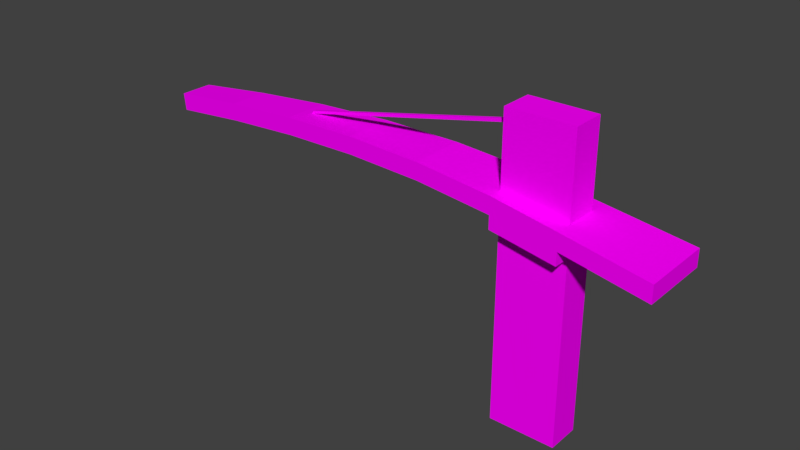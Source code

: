 # Source: entradaOrla.blend  (saved by Blender 2.79.0; exported with 4.5.12 LTS)
import bpy
from mathutils import Matrix  # noqa: F401  (used for matrix-valued properties, if any)

bpy.ops.wm.read_factory_settings(use_empty=True)
scene = bpy.context.scene
scene.name = 'Scene'

# ---- collections
col_collection_1 = bpy.data.collections.new('Collection 1'); scene.collection.children.link(col_collection_1)

# ---- images (referenced by path relative to the original .blend; pixels are not part of the script)
import os
ASSET_DIR = os.environ.get("B2B_ASSET_DIR", "")  # directory of the original .blend (textures are referenced by path, not embedded)
HERE = os.path.dirname(os.path.abspath(__file__))  # packed textures are extracted next to this script under _unpacked/

def load_image(name, relpath, width, height, colorspace="sRGB"):
    """Load a texture the original file referenced (path relative to the .blend, or extracted next to this script)."""
    p = next((c for c in (os.path.join(HERE, relpath), os.path.join(ASSET_DIR, relpath)) if relpath and os.path.exists(c)), "")
    if p:
        img = bpy.data.images.load(p, check_existing=True)
        img.name = name
    else:  # same state as the original file: an image datablock whose file is absent (Cycles renders it pink)
        img = bpy.data.images.new(name, width, height)
        img.source = "FILE"
        img.filepath = "//" + (relpath or name)
    img.colorspace_settings.name = colorspace
    return img
img_tttt_png = load_image('TTTT.png', 'TTTT.png', 1024, 1024, 'sRGB')

# ---- materials (node trees are filled in below, after node groups)
mat_material_009 = bpy.data.materials.new('Material.009')
mat_material_009.alpha_threshold = 0.0
mat_material_009.roughness = 0.5

# ---- material node trees
mat_material_009.use_nodes = True; mat_material_009.node_tree.nodes.clear()
_N = mat_material_009.node_tree.nodes; _L = mat_material_009.node_tree.links
n0 = _N.new('ShaderNodeOutputMaterial'); n0.name = 'Material Output'; n0.location = (300, 300)
n1 = _N.new('ShaderNodeBsdfDiffuse'); n1.name = 'Diffuse BSDF'; n1.location = (10, 300)
n2 = _N.new('ShaderNodeTexImage'); n2.name = 'Image Texture'; n2.location = (-44, -32)
n2.width = 140
n2.image = img_tttt_png
_L.new(n1.outputs[0], n0.inputs[0])
_L.new(n2.outputs[0], n1.inputs[0])
n0.is_active_output = True

# ---- world
world_world = bpy.data.worlds.new('World'); scene.world = world_world
world_world.color = (0.05088, 0.05088, 0.05088)
world_world.use_sun_shadow = False
world_world.sun_shadow_jitter_overblur = 0.0
world_world.cycles.sampling_method = 'MANUAL'

# ---- meshes
me_cube_001 = bpy.data.meshes.new('Cube.001')
me_cube_001.from_pydata([(-0.006119, -0.1401, 2.384e-07), (-0.006119, -0.1401, 4.504), (0.9978, -0.1401, 2.384e-07), (0.9978, -0.1401, 4.504), (-0.006119, -0.6398, 2.384e-07), (-0.006119, -0.6398, 4.504), (0.9978, -0.6398, 2.384e-07), (0.9978, -0.6398, 4.504), (-0.006119, -0.1401, 3.158), (-0.006119, -0.1401, 3.417), (0.9978, -0.1401, 3.27), (0.9978, -0.1401, 3.012), (0.9978, -0.6398, 3.27), (0.9978, -0.6398, 3.012), (-0.006119, -0.6398, 3.417), (-0.006119, -0.6398, 3.158), (2.277, -0.2401, 3.071), (2.277, -0.2401, 2.812), (2.277, -0.5398, 3.071), (2.277, -0.5398, 2.812), (-5.845, -0.2401, 3.008), (-5.875, -0.2401, 3.265), (-5.875, -0.5398, 3.265), (-5.845, -0.5398, 3.008), (2.277, -0.9398, 3.071), (2.277, -0.9398, 2.812), (-5.875, -0.6398, 3.265), (-5.845, -0.6398, 3.008), (2.277, 0.1599, 3.071), (2.277, 0.1599, 2.812), (-5.845, -0.1401, 3.008), (-5.875, -0.1401, 3.265), (-0.006119, -0.8556, 3.158), (-0.006119, -0.8556, 3.417), (0.9978, -0.8926, 3.27), (0.9978, -0.8926, 3.012), (0.9978, 0.1128, 3.27), (0.9978, 0.1128, 3.012), (-0.006119, 0.07577, 3.417), (-0.006119, 0.07577, 3.158), (0.9978, -0.1401, 2.812), (0.9978, -0.6398, 2.812), (-0.006119, -0.6398, 2.958), (-0.006119, -0.1401, 2.958), (-0.006119, -0.8556, 2.958), (0.9978, -0.8926, 2.812), (0.9978, 0.1128, 2.812), (-0.006119, 0.07577, 2.958), (-1.174, -0.5398, 3.257), (-2.342, -0.5398, 3.278), (-3.51, -0.5398, 3.235), (-4.677, -0.5398, 3.141), (-4.677, -0.2401, 3.141), (-3.51, -0.2401, 3.235), (-2.342, -0.2401, 3.278), (-1.174, -0.2401, 3.257), (-1.18, -0.2401, 3.515), (-2.354, -0.2401, 3.536), (-3.528, -0.2401, 3.493), (-4.701, -0.2401, 3.398), (-4.701, -0.5398, 3.398), (-3.528, -0.5398, 3.493), (-2.354, -0.5398, 3.536), (-1.18, -0.5398, 3.515), (-1.18, -0.8124, 3.515), (-2.354, -0.7692, 3.536), (-3.528, -0.7261, 3.493), (-4.701, -0.6829, 3.398), (-1.174, -0.8124, 3.257), (-2.342, -0.7692, 3.278), (-3.51, -0.7261, 3.235), (-4.677, -0.6829, 3.141), (-1.18, 0.03261, 3.515), (-2.354, -0.01056, 3.536), (-3.528, -0.05372, 3.493), (-4.701, -0.09689, 3.398), (-1.174, 0.03261, 3.257), (-2.342, -0.01056, 3.278), (-3.51, -0.05372, 3.235), (-4.677, -0.09689, 3.141), (-0.006119, -0.1401, 4.203), (0.9978, -0.1401, 4.163), (0.9978, -0.6398, 4.163), (-0.006119, -0.6398, 4.203), (-0.006119, -0.3649, 4.277), (-0.006119, -0.4149, 4.277), (-0.006119, -0.3649, 4.227), (-0.006119, -0.4149, 4.227), (-3.331, -0.3649, 3.5), (-3.381, -0.3649, 3.498), (-3.381, -0.4149, 3.498), (-3.331, -0.4149, 3.5), (-3.312, -0.4149, 3.511), (-3.349, -0.4149, 3.544), (-3.312, -0.3649, 3.511), (-3.349, -0.3649, 3.544)], [], [(80, 1, 3, 81), (81, 3, 7, 82), (82, 7, 5, 83), (1, 80, 86, 84), (2, 6, 4, 0), (7, 3, 1, 5), (42, 15, 8, 43), (52, 51, 23, 20), (41, 13, 35, 45), (40, 11, 13, 41), (10, 12, 18, 16), (46, 37, 11, 40), (75, 79, 30, 31), (17, 16, 18, 19), (36, 37, 39, 38), (35, 34, 33, 32), (13, 11, 17, 19), (23, 22, 21, 20), (60, 59, 21, 22), (71, 67, 26, 27), (23, 27, 26, 22), (18, 24, 25, 19), (25, 24, 34, 35), (21, 31, 30, 20), (17, 29, 28, 16), (28, 29, 37, 36), (11, 37, 29, 17), (13, 19, 25, 35), (46, 40, 43, 47), (33, 34, 12, 14), (24, 18, 12, 34), (10, 16, 28, 36), (43, 8, 39, 47), (9, 10, 36, 38), (56, 9, 38, 72), (55, 76, 39, 8), (63, 64, 33, 14), (48, 15, 32, 68), (0, 43, 40, 2), (2, 40, 41, 6), (6, 41, 42, 4), (4, 42, 43, 0), (32, 44, 45, 35), (37, 46, 47, 39), (42, 41, 45, 44), (32, 15, 42, 44), (23, 51, 71, 27), (51, 50, 70, 71), (50, 49, 69, 70), (49, 48, 68, 69), (22, 26, 67, 60), (60, 67, 66, 61), (61, 66, 65, 62), (62, 65, 64, 63), (20, 30, 79, 52), (52, 79, 78, 53), (53, 78, 77, 54), (54, 77, 76, 55), (21, 59, 75, 31), (59, 58, 74, 75), (58, 57, 73, 74), (57, 56, 72, 73), (32, 33, 64, 68), (68, 64, 65, 69), (69, 65, 66, 70), (70, 66, 67, 71), (14, 9, 56, 63), (63, 56, 57, 62), (61, 62, 91, 90), (61, 58, 59, 60), (38, 39, 76, 72), (72, 76, 77, 73), (73, 77, 78, 74), (74, 78, 79, 75), (8, 15, 48, 55), (55, 48, 49, 54), (54, 49, 50, 53), (53, 50, 51, 52), (14, 83, 80, 9), (12, 82, 83, 14), (10, 81, 82, 12), (9, 80, 81, 10), (93, 95, 89, 90), (83, 5, 85, 87), (5, 1, 84, 85), (80, 83, 87, 86), (91, 88, 89, 90), (57, 58, 89, 88), (58, 61, 90, 89), (62, 57, 88, 91), (86, 87, 92, 94), (92, 93, 90, 91), (95, 94, 88, 89), (94, 92, 91, 88), (84, 86, 94, 95), (87, 85, 93, 92), (85, 84, 95, 93)])
_uv = me_cube_001.uv_layers.new(name='UVMap')
_uv.uv.foreach_set('vector', [0.7968, 0.193, 0.7968, 0.1563, 0.9471, 0.1563, 0.9471, 0.198, 0.8716, 0.5676, 0.8716, 0.6093, 0.7968, 0.6093, 0.7968, 0.5676, 0.9471, 0.4166, 0.9471, 0.4583, 0.7968, 0.4583, 0.7968, 0.4215, 0.8716, 0.6093, 0.8716, 0.6461, 0.838, 0.6431, 0.838, 0.637, 0.8716, 0.5812, 0.9465, 0.5812, 0.9465, 0.7041, 0.8716, 0.7041, 0.8716, 0.4583, 0.9465, 0.4583, 0.9465, 0.5812, 0.8716, 0.5812, 0.5283, 0.3933, 0.5283, 0.3688, 0.6031, 0.3688, 0.6031, 0.3933, 0.2569, 0.1432, 0.212, 0.1432, 0.212, 0.0, 0.2569, 0.0, 0.5338, 0.3443, 0.5338, 0.3688, 0.496, 0.3688, 0.496, 0.3443, 0.6086, 0.3443, 0.6086, 0.3688, 0.5338, 0.3688, 0.5338, 0.3443, 0.04493, 0.8416, 0.1198, 0.8416, 0.1048, 0.9983, 0.0599, 0.9983, 0.6465, 0.3443, 0.6465, 0.3688, 0.6086, 0.3688, 0.6086, 0.3443, 0.3368, 0.8567, 0.3752, 0.8529, 0.4001, 0.9954, 0.3617, 1.0, 0.9852, 0.544, 0.9465, 0.544, 0.9465, 0.5073, 0.9852, 0.5073, 0.3314, 0.1583, 0.3701, 0.1574, 0.3525, 0.2808, 0.3138, 0.2818, 0.466, 0.8426, 0.4273, 0.8417, 0.4097, 0.7182, 0.4484, 0.7192, 0.9166, 0.1563, 0.8417, 0.1563, 0.8567, 2.919e-08, 0.9016, 5.839e-08, 0.8716, 0.7164, 0.9102, 0.7164, 0.9102, 0.7531, 0.8716, 0.7531, 0.1048, 0.1437, 0.0599, 0.1437, 0.0599, 0.0, 0.1048, 0.0, 0.4711, 0.1471, 0.4327, 0.1433, 0.4576, 0.0, 0.496, 0.004567, 0.8716, 0.7164, 0.8716, 0.7041, 0.9102, 0.7041, 0.9102, 0.7164, 0.9465, 0.5073, 0.9465, 0.4583, 0.9852, 0.4583, 0.9852, 0.5073, 0.4904, 1.0, 0.4517, 0.9991, 0.4273, 0.8417, 0.466, 0.8426, 0.9102, 0.7531, 0.9102, 0.7653, 0.8716, 0.7653, 0.8716, 0.7531, 0.9852, 0.544, 0.9852, 0.5929, 0.9465, 0.5929, 0.9465, 0.544, 0.3558, 0.0009077, 0.3945, 0.0, 0.3701, 0.1574, 0.3314, 0.1583, 0.8417, 0.1563, 0.8039, 0.1563, 0.7968, 5.839e-08, 0.8567, 2.919e-08, 0.9166, 0.1563, 0.9016, 5.839e-08, 0.9615, 0.0, 0.9544, 0.1563, 0.9465, 0.5929, 0.9843, 0.5929, 0.9843, 0.7156, 0.952, 0.7156, 0.1521, 0.7187, 0.1576, 0.8416, 0.1198, 0.8416, 0.1198, 0.7187, 0.1647, 0.9983, 0.1048, 0.9983, 0.1198, 0.8416, 0.1576, 0.8416, 0.04493, 0.8416, 0.0599, 0.9983, 0.0, 0.9983, 0.007064, 0.8416, 0.6031, 0.3933, 0.6031, 0.3688, 0.6354, 0.3688, 0.6354, 0.3933, 0.04493, 0.7187, 0.04493, 0.8416, 0.007064, 0.8416, 0.01261, 0.7187, 0.0599, 0.5749, 0.04493, 0.7187, 0.01261, 0.7187, 0.01907, 0.5749, 0.2569, 0.5724, 0.2977, 0.5724, 0.3042, 0.7152, 0.2718, 0.7152, 0.1048, 0.5749, 0.1456, 0.5749, 0.1521, 0.7187, 0.1198, 0.7187, 0.212, 0.5724, 0.197, 0.7152, 0.1647, 0.7152, 0.1711, 0.5724, 0.7944, 0.05332, 0.7944, 0.6902, 0.6519, 0.6626, 0.6519, 0.05332, 0.6086, 0.0, 0.6086, 0.3443, 0.5338, 0.3443, 0.5338, 5.072e-09, 0.7944, 0.05332, 0.7944, 0.6626, 0.6519, 0.6902, 0.6519, 0.05332, 0.5283, 0.7553, 0.5283, 0.3933, 0.6031, 0.3933, 0.6031, 0.7553, 0.4484, 0.7192, 0.4783, 0.7199, 0.496, 0.8433, 0.466, 0.8426, 0.3701, 0.1574, 0.4001, 0.1567, 0.3824, 0.2801, 0.3525, 0.2808, 0.985, 0.1563, 0.985, 0.2789, 0.9471, 0.2789, 0.9526, 0.1563, 0.496, 0.3688, 0.5283, 0.3688, 0.5283, 0.3933, 0.496, 0.3933, 0.212, 0.0, 0.212, 0.1432, 0.1905, 0.1432, 0.197, 1.168e-07, 0.212, 0.1432, 0.212, 0.2864, 0.1841, 0.2864, 0.1905, 0.1432, 0.212, 0.2864, 0.212, 0.4295, 0.1776, 0.4295, 0.1841, 0.2864, 0.212, 0.4295, 0.212, 0.5724, 0.1711, 0.5724, 0.1776, 0.4295, 0.1048, 0.0, 0.1198, 0.0, 0.1262, 0.1437, 0.1048, 0.1437, 0.1048, 0.1437, 0.1262, 0.1437, 0.1327, 0.2875, 0.1048, 0.2875, 0.1048, 0.2875, 0.1327, 0.2875, 0.1391, 0.4312, 0.1048, 0.4312, 0.1048, 0.4312, 0.1391, 0.4312, 0.1456, 0.5749, 0.1048, 0.5749, 0.2569, 0.0, 0.2718, 1.168e-07, 0.2783, 0.1432, 0.2569, 0.1432, 0.2569, 0.1432, 0.2783, 0.1432, 0.2848, 0.2864, 0.2569, 0.2864, 0.2569, 0.2864, 0.2848, 0.2864, 0.2912, 0.4295, 0.2569, 0.4295, 0.2569, 0.4295, 0.2912, 0.4295, 0.2977, 0.5724, 0.2569, 0.5724, 0.0599, 0.0, 0.0599, 0.1437, 0.03846, 0.1437, 0.04493, 5.839e-08, 0.0599, 0.1437, 0.0599, 0.2875, 0.032, 0.2875, 0.03846, 0.1437, 0.0599, 0.2875, 0.0599, 0.4312, 0.02553, 0.4312, 0.032, 0.2875, 0.0599, 0.4312, 0.0599, 0.5749, 0.01907, 0.5749, 0.02553, 0.4312, 0.4484, 0.7192, 0.4097, 0.7182, 0.4001, 0.5741, 0.4387, 0.5758, 0.4387, 0.5758, 0.4001, 0.5741, 0.402, 0.4303, 0.4405, 0.4327, 0.4405, 0.4327, 0.402, 0.4303, 0.4135, 0.2867, 0.4519, 0.2898, 0.4519, 0.2898, 0.4135, 0.2867, 0.4327, 0.1433, 0.4711, 0.1471, 0.1198, 0.7187, 0.04493, 0.7187, 0.0599, 0.5749, 0.1048, 0.5749, 0.1048, 0.5749, 0.0599, 0.5749, 0.0599, 0.4312, 0.1048, 0.4312, 0.1048, 0.2875, 0.1048, 0.4312, 0.08609, 0.3116, 0.08608, 0.3054, 0.1048, 0.2875, 0.0599, 0.2875, 0.0599, 0.1437, 0.1048, 0.1437, 0.3138, 0.2818, 0.3525, 0.2808, 0.3428, 0.4242, 0.3042, 0.4259, 0.3042, 0.4259, 0.3428, 0.4242, 0.3446, 0.5673, 0.3061, 0.5697, 0.3061, 0.5697, 0.3446, 0.5673, 0.356, 0.7102, 0.3176, 0.7133, 0.3176, 0.7133, 0.356, 0.7102, 0.3752, 0.8529, 0.3368, 0.8567, 0.2718, 0.7152, 0.197, 0.7152, 0.212, 0.5724, 0.2569, 0.5724, 0.2569, 0.5724, 0.212, 0.5724, 0.212, 0.4295, 0.2569, 0.4295, 0.2569, 0.4295, 0.212, 0.4295, 0.212, 0.2864, 0.2569, 0.2864, 0.2569, 0.2864, 0.212, 0.2864, 0.212, 0.1432, 0.2569, 0.1432, 0.7968, 0.7423, 0.7968, 0.6461, 0.8716, 0.6461, 0.8716, 0.7423, 0.9471, 0.3073, 0.9471, 0.4166, 0.7968, 0.4215, 0.7968, 0.3252, 0.8716, 0.4583, 0.8716, 0.5676, 0.7968, 0.5676, 0.7968, 0.4583, 0.7968, 0.2893, 0.7968, 0.193, 0.9471, 0.198, 0.9471, 0.3073, 0.1647, 0.7213, 0.1647, 0.7152, 0.1713, 0.7152, 0.1713, 0.7213, 0.7968, 0.6461, 0.7968, 0.6093, 0.8305, 0.637, 0.8305, 0.6431, 0.7968, 0.6093, 0.8716, 0.6093, 0.838, 0.637, 0.8305, 0.637, 0.8716, 0.6461, 0.7968, 0.6461, 0.8305, 0.6431, 0.838, 0.6431, 0.08609, 0.3116, 0.0786, 0.3116, 0.0786, 0.3054, 0.08608, 0.3054, 0.0599, 0.4312, 0.0599, 0.2875, 0.0786, 0.3054, 0.0786, 0.3116, 0.0599, 0.2875, 0.1048, 0.2875, 0.08608, 0.3054, 0.0786, 0.3054, 0.1048, 0.4312, 0.0599, 0.4312, 0.0786, 0.3116, 0.08609, 0.3116, 1.0, 0.4574, 0.9925, 0.4574, 0.9925, 0.05134, 1.0, 0.05134, 0.6368, 0.7842, 0.6427, 0.7877, 0.6371, 0.7927, 0.6358, 0.7867, 0.9925, 0.4633, 0.9866, 0.4669, 0.9856, 0.4643, 0.9869, 0.4583, 1.0, 0.05134, 0.9925, 0.05134, 0.9925, 0.049, 1.0, 0.049, 0.9925, 0.8822, 0.9852, 0.8809, 0.9866, 0.4669, 0.9925, 0.4633, 0.6354, 0.3701, 0.6427, 0.3688, 0.6427, 0.7877, 0.6368, 0.7842, 0.985, 0.049, 0.9925, 0.049, 0.9925, 0.4583, 0.985, 0.4583])
me_cube_001.materials.append(mat_material_009)
me_cube_001.use_remesh_preserve_volume = False
me_cube_001.use_remesh_preserve_attributes = False
me_cube_001.use_mirror_vertex_groups = False
me_cube_001.update()

# ---- objects
ob_cube = bpy.data.objects.new('Cube', me_cube_001)

# ---- transforms, parenting, visibility, modifiers, constraints
ob_cube.location = (0.0, 0.0, 0.0)
ob_cube.lineart.crease_threshold = 0.0

# ---- collection membership
col_collection_1.objects.link(ob_cube)

# ---- scene / render settings (as saved in the file)
scene.frame_start = 1; scene.frame_end = 250; scene.frame_set(1)
scene.render.engine = 'CYCLES'
scene.render.resolution_percentage = 50
scene.render.dither_intensity = 0.0
scene.cycles.use_denoising = False
scene.cycles.samples = 128
scene.cycles.sampling_pattern = 'TABULATED_SOBOL'
scene.cycles.use_adaptive_sampling = False
scene.cycles.use_light_tree = False
scene.cycles.blur_glossy = 0.0
scene.cycles.sample_clamp_indirect = 0.0
scene.view_settings.view_transform = 'Standard'
bpy.context.view_layer.update()

# ---- added for rendering (the .blend has no active camera and no usable light): camera, sun
cam_auto = bpy.data.cameras.new('AutoCamera')
cam_auto.lens = 50.0
cam_auto.sensor_width = 36.0
cam_auto.clip_end = 1000.0
ob_auto_camera = bpy.data.objects.new('AutoCamera', cam_auto)
scene.collection.objects.link(ob_auto_camera)
ob_auto_camera.location = (6.87817, -10.8025, 9.19359)
ob_auto_camera.rotation_euler = (1.09748, -7.21219e-08, 0.694738)
scene.camera = ob_auto_camera
light_auto_sun = bpy.data.lights.new('AutoSun', 'SUN')
light_auto_sun.energy = 3.0
light_auto_sun.angle = 0.0523599
ob_auto_sun = bpy.data.objects.new('AutoSun', light_auto_sun)
scene.collection.objects.link(ob_auto_sun)
ob_auto_sun.rotation_euler = (0.872665, 0.174533, 0.523599)
bpy.context.view_layer.update()

